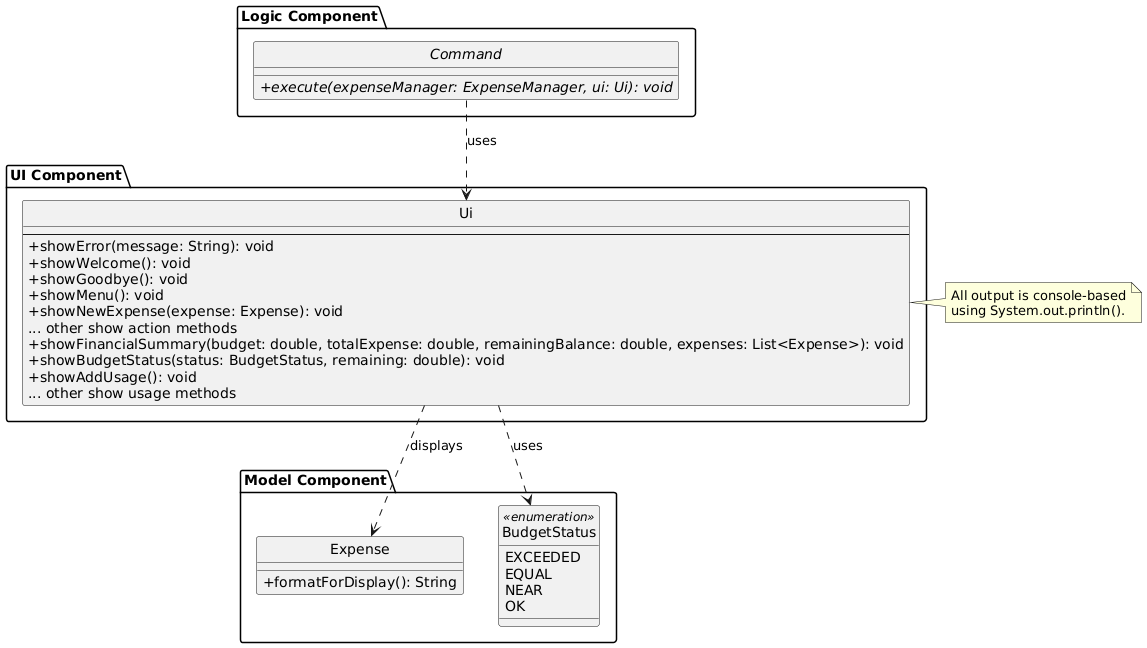

The diagram above was rendered by PlantUML. Its source (embedded in the PNG):
@startuml
hide circle
skinparam classAttributeIconSize 0

package "UI Component" {
    class Ui {
        --
        + showError(message: String): void
        + showWelcome(): void
        + showGoodbye(): void
        + showMenu(): void
        + showNewExpense(expense: Expense): void
        {method} ... other show action methods
        + showFinancialSummary(budget: double, totalExpense: double, remainingBalance: double, expenses: List<Expense>): void
        + showBudgetStatus(status: BudgetStatus, remaining: double): void
        + showAddUsage(): void
        {method} ... other show usage methods
    }
}

package "Model Component" {
    class Expense {
        + formatForDisplay(): String
    }

    enum BudgetStatus <<enumeration>> {
        EXCEEDED
        EQUAL
        NEAR
        OK
    }
}

package "Logic Component" {
    abstract class Command {
        + {abstract} execute(expenseManager: ExpenseManager, ui: Ui): void
    }
}

Ui ..> Expense : displays
Ui ..> BudgetStatus : uses
Command ..> Ui : uses

note right of Ui
  All output is console-based
  using System.out.println().
end note
@enduml